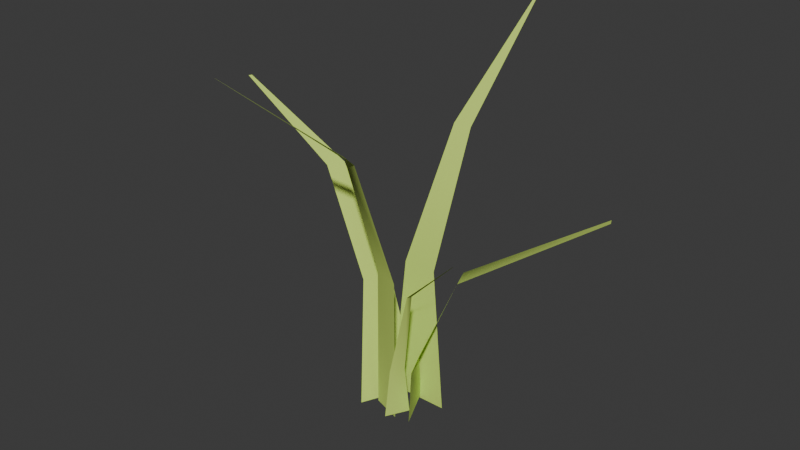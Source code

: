 # Source: Grass_High.blend  (saved by Blender 5.0.119; exported with 4.5.12 LTS)
import bpy
from mathutils import Matrix  # noqa: F401  (used for matrix-valued properties, if any)

bpy.ops.wm.read_factory_settings(use_empty=True)
scene = bpy.context.scene
scene.name = 'Scene'

# ---- collections
col_collection = bpy.data.collections.new('Collection'); scene.collection.children.link(col_collection)

# ---- materials (node trees are filled in below, after node groups)
mat_grass = bpy.data.materials.new('Grass')

# ---- material node trees
mat_grass.use_nodes = True; mat_grass.node_tree.nodes.clear()
_N = mat_grass.node_tree.nodes; _L = mat_grass.node_tree.links
n0 = _N.new('ShaderNodeBsdfPrincipled'); n0.name = 'Principled BSDF'; n0.location = (-200, 100)
n0.inputs[0].default_value = (0.5946, 0.8, 0.1445, 1.0)
n0.inputs[2].default_value = 1.0
n1 = _N.new('ShaderNodeOutputMaterial'); n1.name = 'Material Output'; n1.location = (200, 100)
_L.new(n0.outputs[0], n1.inputs[0])
n1.is_active_output = True

# ---- world
world_world = bpy.data.worlds.new('World'); scene.world = world_world
world_world.use_nodes = True; world_world.node_tree.nodes.clear()
_N = world_world.node_tree.nodes; _L = world_world.node_tree.links
n0 = _N.new('ShaderNodeOutputWorld'); n0.name = 'World Output'; n0.location = (200, 100)
n1 = _N.new('ShaderNodeBackground'); n1.name = 'Background'; n1.location = (-200, 100)
n1.inputs[0].default_value = (0.05088, 0.05088, 0.05088, 1.0)
_L.new(n1.outputs[0], n0.inputs[0])
n0.is_active_output = True
world_world.color = (0.05088, 0.05088, 0.05088)
world_world.sun_shadow_jitter_overblur = 0.0

# ---- meshes
me_plane = bpy.data.meshes.new('Plane')
me_plane.from_pydata([(-1.0, -0.00568, -4.346e-08), (1.0, -0.00568, -4.346e-08), (-0.5402, 0.6468, -0.006945), (0.5402, 0.6468, -0.008376), (-0.2964, 1.192, -0.2778), (0.2964, 1.192, -0.2825), (-0.03985, 1.628, -0.7886), (0.03985, 1.628, -0.7887), (-1.159, -0.00568, 0.192), (-0.3212, -0.00568, -0.05677), (-1.764, 0.5296, 0.07229), (-1.378, 0.5296, -0.04215), (-3.484, 0.9826, 0.02766), (-3.256, 0.9826, -0.04645), (-6.824, 1.278, 0.02474), (-6.779, 1.278, 0.01147), (0.1577, -0.00568, 0.1778), (-0.816, -0.00568, 0.1329), (0.1165, 0.6468, 0.1757), (-0.7859, 0.6468, 0.1326), (-0.5115, 1.192, 0.3046), (-1.113, 1.192, 0.2718), (-1.847, 1.628, 0.792), (-1.929, 1.628, 0.7882), (0.4083, 0.01472, 0.1236), (0.02327, 0.01472, 0.2216), (0.3324, 0.2351, 0.1429), (0.09919, 0.2351, 0.2023), (1.074, 0.6625, 0.2244), (1.006, 0.6625, 0.2421), (3.597, 1.004, 0.4198), (3.585, 1.004, 0.423), (0.07551, 0.007815, -0.01287), (0.7294, 0.007815, 0.1823), (0.2045, 0.2282, 0.02561), (0.6005, 0.2282, 0.1438), (1.321, 0.6555, -0.06916), (1.594, 0.6555, 0.02274), (5.299, 0.9974, -0.2623), (5.394, 0.9974, -0.2341)], [], [(0, 1, 3, 2), (2, 3, 5, 4), (4, 5, 7, 6), (8, 9, 11, 10), (10, 11, 13, 12), (12, 13, 15, 14), (16, 17, 19, 18), (18, 19, 21, 20), (20, 21, 23, 22), (24, 25, 27, 26), (26, 27, 29, 28), (28, 29, 31, 30), (32, 33, 35, 34), (34, 35, 37, 36), (36, 37, 39, 38)])
me_plane.polygons.foreach_set('use_smooth', [True] * 15)
_uv = me_plane.uv_layers.new(name='UVMap')
_uv.uv.foreach_set('vector', [0.0, 0.0, 1.0, 0.0, 1.0, 1.0, 0.0, 1.0, 0.0, 1.0, 1.0, 1.0, 1.0, 1.0, 0.0, 1.0, 0.0, 1.0, 1.0, 1.0, 1.0, 1.0, 0.0, 1.0, 0.0, 0.0, 1.0, 0.0, 1.0, 1.0, 0.0, 1.0, 0.0, 1.0, 1.0, 1.0, 1.0, 1.0, 0.0, 1.0, 0.0, 1.0, 1.0, 1.0, 1.0, 1.0, 0.0, 1.0, 0.0, 0.0, 1.0, 0.0, 1.0, 1.0, 0.0, 1.0, 0.0, 1.0, 1.0, 1.0, 1.0, 1.0, 0.0, 1.0, 0.0, 1.0, 1.0, 1.0, 1.0, 1.0, 0.0, 1.0, 0.0, 0.0, 1.0, 0.0, 1.0, 1.0, 0.0, 1.0, 0.0, 1.0, 1.0, 1.0, 1.0, 1.0, 0.0, 1.0, 0.0, 1.0, 1.0, 1.0, 1.0, 1.0, 0.0, 1.0, 0.0, 0.0, 1.0, 0.0, 1.0, 1.0, 0.0, 1.0, 0.0, 1.0, 1.0, 1.0, 1.0, 1.0, 0.0, 1.0, 0.0, 1.0, 1.0, 1.0, 1.0, 1.0, 0.0, 1.0])
me_plane.materials.append(mat_grass)
me_plane.update()

# ---- objects
ob_plane = bpy.data.objects.new('Plane', me_plane)

# ---- transforms, parenting, visibility, modifiers, constraints
ob_plane.location = (0.0, -1.262e-29, 0.0)
ob_plane.rotation_euler = (1.571, -0.0, 0.0)
ob_plane.scale = (0.03983, 0.2908, 0.2908)

# ---- collection membership
col_collection.objects.link(ob_plane)

# ---- scene / render settings (as saved in the file)
scene.frame_start = 1; scene.frame_end = 250; scene.frame_set(1)
scene.render.engine = 'BLENDER_EEVEE_NEXT'
scene.render.bake_bias = 0.0
scene.render.bake_samples = 0
scene.cycles.sampling_pattern = 'TABULATED_SOBOL'
scene.eevee.use_volume_custom_range = False
bpy.context.view_layer.update()

# ---- added for rendering (the .blend has no active camera and no usable light): camera, sun
cam_auto = bpy.data.cameras.new('AutoCamera')
cam_auto.lens = 50.0
cam_auto.sensor_width = 36.0
cam_auto.clip_end = 1000.0
ob_auto_camera = bpy.data.objects.new('AutoCamera', cam_auto)
scene.collection.objects.link(ob_auto_camera)
ob_auto_camera.location = (0.730903, -0.911716, 0.84334)
ob_auto_camera.rotation_euler = (1.09748, -7.21219e-08, 0.694738)
scene.camera = ob_auto_camera
light_auto_sun = bpy.data.lights.new('AutoSun', 'SUN')
light_auto_sun.energy = 3.0
light_auto_sun.angle = 0.0523599
ob_auto_sun = bpy.data.objects.new('AutoSun', light_auto_sun)
scene.collection.objects.link(ob_auto_sun)
ob_auto_sun.rotation_euler = (0.872665, 0.174533, 0.523599)
bpy.context.view_layer.update()
